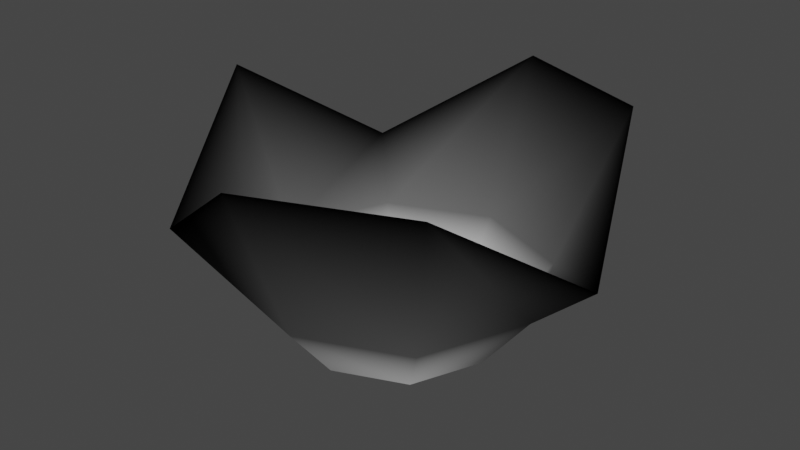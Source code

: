 # Source: GlowTube.blend  (saved by Blender 2.90.8; exported with 4.5.12 LTS)
import bpy
from mathutils import Matrix  # noqa: F401  (used for matrix-valued properties, if any)

bpy.ops.wm.read_factory_settings(use_empty=True)
scene = bpy.context.scene
scene.name = 'Scene'

# ---- collections
col_collection = bpy.data.collections.new('Collection'); scene.collection.children.link(col_collection)

# ---- materials (node trees are filled in below, after node groups)
mat_material = bpy.data.materials.new('Material')
mat_material.alpha_threshold = 0.0
mat_material.use_transparent_shadow = False
mat_material.line_color = (0.0, 0.0, 0.0, 1.0)

# ---- material node trees
mat_material.use_nodes = True; mat_material.node_tree.nodes.clear()
_N = mat_material.node_tree.nodes; _L = mat_material.node_tree.links
n0 = _N.new('ShaderNodeOutputMaterial'); n0.name = 'Material Output'; n0.location = (300, 300)
n1 = _N.new('ShaderNodeBsdfPrincipled'); n1.name = 'Principled BSDF'; n1.location = (10, 300)
n1.distribution = 'GGX'
n1.subsurface_method = 'BURLEY'
n1.inputs[2].default_value = 0.0
n1.inputs[3].default_value = 1.45
n1.inputs[13].default_value = 0.0
n1.inputs[20].default_value = 0.0
n1.inputs[27].default_value = (0.0, 0.0, 0.0, 1.0)
n1.inputs[28].default_value = 1.0
n2 = _N.new('ShaderNodeVertexColor'); n2.name = 'Vertex Color'; n2.location = (-383, 189)
_L.new(n1.outputs[0], n0.inputs[0])
_L.new(n2.outputs[0], n1.inputs[0])
_L.new(n2.outputs[1], n1.inputs[4])
n0.is_active_output = True

# ---- world
world_world = bpy.data.worlds.new('World'); scene.world = world_world
world_world.use_nodes = True; world_world.node_tree.nodes.clear()
_N = world_world.node_tree.nodes; _L = world_world.node_tree.links
n0 = _N.new('ShaderNodeOutputWorld'); n0.name = 'World Output'; n0.location = (300, 300)
n1 = _N.new('ShaderNodeBackground'); n1.name = 'Background'; n1.location = (10, 300)
n1.inputs[0].default_value = (0.05088, 0.05088, 0.05088, 1.0)
_L.new(n1.outputs[0], n0.inputs[0])
n0.is_active_output = True
world_world.color = (0.05088, 0.05088, 0.05088)
world_world.use_sun_shadow = False
world_world.sun_shadow_jitter_overblur = 0.0

# ---- meshes
me_cylinder = bpy.data.meshes.new('Cylinder')
me_cylinder.from_pydata([(3.725e-09, 0.5, 0.0), (2.391e-08, 1.065, 1.114), (0.3536, 0.3536, 0.0), (0.7533, 0.7533, 1.114), (0.5, -2.558e-08, 0.0), (1.065, -5.451e-08, 0.5871), (0.3536, -0.3536, 0.0), (0.7533, -0.7533, 1.114), (-3.999e-08, -0.5, 0.0), (-6.923e-08, -1.065, 1.114), (-0.3536, -0.3536, 0.0), (-0.7533, -0.7533, 0.5871), (-0.5, 2.237e-09, 0.0), (-1.065, 4.767e-09, 1.114), (-0.3536, 0.3536, 0.0), (-0.7533, 0.7533, 0.5871), (8.715e-09, 0.7477, 0.3109), (0.5287, 0.5287, 0.3109), (0.7477, -3.511e-08, 0.3109), (0.5287, -0.5287, 0.3109), (-5.665e-08, -0.7477, 0.3109), (-0.5287, -0.5287, 0.3109), (-0.7477, 6.489e-09, 0.3109), (-0.5287, 0.5287, 0.3109)], [], [(16, 1, 3, 17), (17, 3, 5, 18), (18, 5, 7, 19), (19, 7, 9, 20), (20, 9, 11, 21), (21, 11, 13, 22), (22, 13, 15, 23), (23, 15, 1, 16), (14, 23, 16, 0), (12, 22, 23, 14), (10, 21, 22, 12), (8, 20, 21, 10), (6, 19, 20, 8), (4, 18, 19, 6), (2, 17, 18, 4), (0, 16, 17, 2)])
me_cylinder.polygons.foreach_set('use_smooth', [True] * 16)
_uv = me_cylinder.uv_layers.new(name='UVMap')
_uv.uv.foreach_set('vector', [1.0, 0.3109, 1.0, 1.0, 0.875, 1.0, 0.875, 0.3109, 0.875, 0.3109, 0.875, 1.0, 0.75, 1.0, 0.75, 0.3109, 0.75, 0.3109, 0.75, 1.0, 0.625, 1.0, 0.625, 0.3109, 0.625, 0.3109, 0.625, 1.0, 0.5, 1.0, 0.5, 0.3109, 0.5, 0.3109, 0.5, 1.0, 0.375, 1.0, 0.375, 0.3109, 0.375, 0.3109, 0.375, 1.0, 0.25, 1.0, 0.25, 0.3109, 0.25, 0.3109, 0.25, 1.0, 0.125, 1.0, 0.125, 0.3109, 0.125, 0.3109, 0.125, 1.0, 0.0, 1.0, 0.0, 0.3109, 0.125, 0.0, 0.125, 0.3109, 0.0, 0.3109, 0.0, 0.0, 0.25, 0.0, 0.25, 0.3109, 0.125, 0.3109, 0.125, 0.0, 0.375, 0.0, 0.375, 0.3109, 0.25, 0.3109, 0.25, 0.0, 0.5, 0.0, 0.5, 0.3109, 0.375, 0.3109, 0.375, 0.0, 0.625, 0.0, 0.625, 0.3109, 0.5, 0.3109, 0.5, 0.0, 0.75, 0.0, 0.75, 0.3109, 0.625, 0.3109, 0.625, 0.0, 0.875, 0.0, 0.875, 0.3109, 0.75, 0.3109, 0.75, 0.0, 1.0, 0.0, 1.0, 0.3109, 0.875, 0.3109, 0.875, 0.0])
_ca = me_cylinder.color_attributes.new('Col', 'BYTE_COLOR', 'CORNER')
_ca.data.foreach_set('color', [0.117, 0.117, 0.117, 1.0, 0.0, 0.0, 0.0, 1.0, 0.0, 0.0, 0.0, 1.0, 0.117, 0.117, 0.117, 1.0, 0.117, 0.117, 0.117, 1.0, 0.0, 0.0, 0.0, 1.0, 0.0, 0.0, 0.0, 1.0, 0.117, 0.117, 0.117, 1.0, 0.117, 0.117, 0.117, 1.0, 0.0, 0.0, 0.0, 1.0, 0.0, 0.0, 0.0, 1.0, 0.117, 0.117, 0.117, 1.0, 0.117, 0.117, 0.117, 1.0, 0.0, 0.0, 0.0, 1.0, 0.0, 0.0, 0.0, 1.0, 0.117, 0.117, 0.117, 1.0, 0.117, 0.117, 0.117, 1.0, 0.0, 0.0, 0.0, 1.0, 0.0, 0.0, 0.0, 1.0, 0.117, 0.117, 0.117, 1.0, 0.117, 0.117, 0.117, 1.0, 0.0, 0.0, 0.0, 1.0, 0.0, 0.0, 0.0, 1.0, 0.117, 0.117, 0.117, 1.0, 0.117, 0.117, 0.117, 1.0, 0.0, 0.0, 0.0, 1.0, 0.0, 0.0, 0.0, 1.0, 0.117, 0.117, 0.117, 1.0, 0.117, 0.117, 0.117, 1.0, 0.0, 0.0, 0.0, 1.0, 0.0, 0.0, 0.0, 1.0, 0.117, 0.117, 0.117, 1.0, 1.0, 1.0, 1.0, 1.0, 0.117, 0.117, 0.117, 1.0, 0.117, 0.117, 0.117, 1.0, 1.0, 1.0, 1.0, 1.0, 1.0, 1.0, 1.0, 1.0, 0.117, 0.117, 0.117, 1.0, 0.117, 0.117, 0.117, 1.0, 1.0, 1.0, 1.0, 1.0, 1.0, 1.0, 1.0, 1.0, 0.117, 0.117, 0.117, 1.0, 0.117, 0.117, 0.117, 1.0, 1.0, 1.0, 1.0, 1.0, 1.0, 1.0, 1.0, 1.0, 0.117, 0.117, 0.117, 1.0, 0.117, 0.117, 0.117, 1.0, 1.0, 1.0, 1.0, 1.0, 1.0, 1.0, 1.0, 1.0, 0.117, 0.117, 0.117, 1.0, 0.117, 0.117, 0.117, 1.0, 1.0, 1.0, 1.0, 1.0, 1.0, 1.0, 1.0, 1.0, 0.117, 0.117, 0.117, 1.0, 0.117, 0.117, 0.117, 1.0, 1.0, 1.0, 1.0, 1.0, 1.0, 1.0, 1.0, 1.0, 0.117, 0.117, 0.117, 1.0, 0.117, 0.117, 0.117, 1.0, 1.0, 1.0, 1.0, 1.0, 1.0, 1.0, 1.0, 1.0, 0.117, 0.117, 0.117, 1.0, 0.117, 0.117, 0.117, 1.0, 1.0, 1.0, 1.0, 1.0])
me_cylinder.materials.append(mat_material)
me_cylinder.use_remesh_fix_poles = True
me_cylinder.use_remesh_preserve_attributes = False
me_cylinder.use_mirror_vertex_groups = False
me_cylinder.use_paint_bone_selection = False
me_cylinder.use_paint_mask_vertex = True
me_cylinder.update()

# ---- objects
ob_cylinder = bpy.data.objects.new('Cylinder', me_cylinder)

# ---- transforms, parenting, visibility, modifiers, constraints
ob_cylinder.location = (-3.725e-09, 3.725e-09, 0.0)
ob_cylinder.lineart.crease_threshold = 0.0

# ---- collection membership
col_collection.objects.link(ob_cylinder)

# ---- scene / render settings (as saved in the file)
scene.frame_start = 1; scene.frame_end = 250; scene.frame_set(1)
scene.render.engine = 'BLENDER_EEVEE_NEXT'
scene.cycles.use_denoising = False
scene.cycles.samples = 128
scene.cycles.sampling_pattern = 'TABULATED_SOBOL'
scene.cycles.use_adaptive_sampling = False
scene.cycles.use_light_tree = False
scene.view_settings.view_transform = 'Filmic'
bpy.context.view_layer.update()

# ---- added for rendering (the .blend has no active camera and no usable light): camera, sun
cam_auto = bpy.data.cameras.new('AutoCamera')
cam_auto.lens = 50.0
cam_auto.sensor_width = 36.0
cam_auto.clip_end = 1000.0
ob_auto_camera = bpy.data.objects.new('AutoCamera', cam_auto)
scene.collection.objects.link(ob_auto_camera)
ob_auto_camera.location = (2.97252, -3.56702, 2.93523)
ob_auto_camera.rotation_euler = (1.09748, -7.21219e-08, 0.694738)
scene.camera = ob_auto_camera
light_auto_sun = bpy.data.lights.new('AutoSun', 'SUN')
light_auto_sun.energy = 3.0
light_auto_sun.angle = 0.0523599
ob_auto_sun = bpy.data.objects.new('AutoSun', light_auto_sun)
scene.collection.objects.link(ob_auto_sun)
ob_auto_sun.rotation_euler = (0.872665, 0.174533, 0.523599)
bpy.context.view_layer.update()
